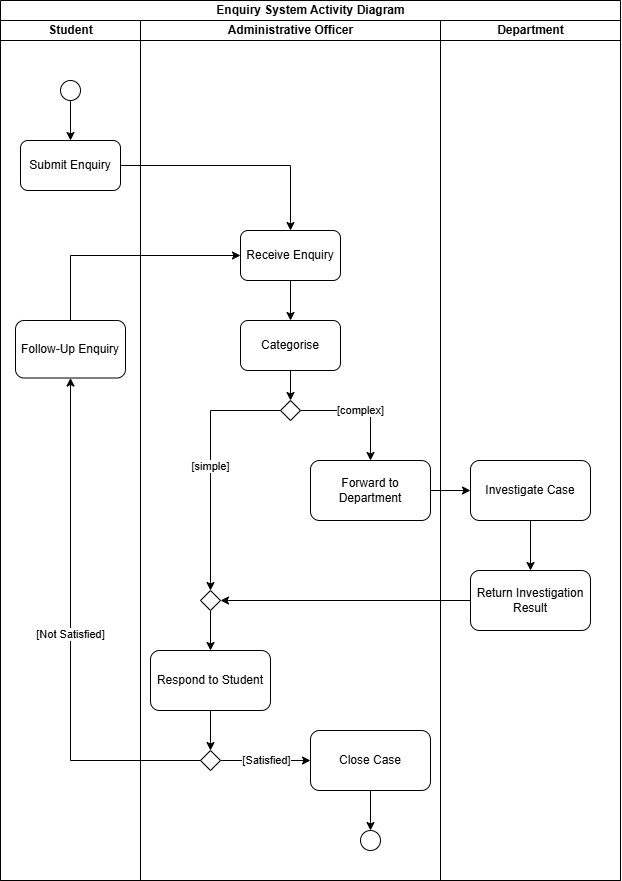

The diagram above was exported from draw.io. Its source (the exported page's mxGraphModel, read from the mxfile embedded in the PNG):
<mxGraphModel dx="1489" dy="943" grid="1" gridSize="10" guides="1" tooltips="1" connect="1" arrows="1" fold="1" page="1" pageScale="1" pageWidth="850" pageHeight="1100" math="0" shadow="0">
  <root>
    <mxCell id="0" />
    <mxCell id="1" parent="0" />
    <mxCell id="c8Lve9usbOBfkTrZkMlS-12" value="Enquiry System Activity Diagram" style="swimlane;childLayout=stackLayout;resizeParent=1;resizeParentMax=0;startSize=20;html=1;" vertex="1" parent="1">
      <mxGeometry x="100" y="20" width="620" height="880" as="geometry" />
    </mxCell>
    <mxCell id="c8Lve9usbOBfkTrZkMlS-13" value="Student" style="swimlane;startSize=20;html=1;" vertex="1" parent="c8Lve9usbOBfkTrZkMlS-12">
      <mxGeometry y="20" width="140" height="860" as="geometry" />
    </mxCell>
    <mxCell id="c8Lve9usbOBfkTrZkMlS-23" style="edgeStyle=orthogonalEdgeStyle;rounded=0;orthogonalLoop=1;jettySize=auto;html=1;entryX=0.5;entryY=0;entryDx=0;entryDy=0;" edge="1" parent="c8Lve9usbOBfkTrZkMlS-13" source="c8Lve9usbOBfkTrZkMlS-16" target="c8Lve9usbOBfkTrZkMlS-17">
      <mxGeometry relative="1" as="geometry" />
    </mxCell>
    <mxCell id="c8Lve9usbOBfkTrZkMlS-16" value="" style="ellipse;whiteSpace=wrap;html=1;aspect=fixed;" vertex="1" parent="c8Lve9usbOBfkTrZkMlS-13">
      <mxGeometry x="60" y="60" width="20" height="20" as="geometry" />
    </mxCell>
    <mxCell id="c8Lve9usbOBfkTrZkMlS-17" value="Submit Enquiry" style="rounded=1;whiteSpace=wrap;html=1;" vertex="1" parent="c8Lve9usbOBfkTrZkMlS-13">
      <mxGeometry x="20" y="120" width="100" height="50" as="geometry" />
    </mxCell>
    <mxCell id="c8Lve9usbOBfkTrZkMlS-55" value="Follow-Up Enquiry" style="rounded=1;whiteSpace=wrap;html=1;" vertex="1" parent="c8Lve9usbOBfkTrZkMlS-13">
      <mxGeometry x="15" y="300" width="110" height="57.5" as="geometry" />
    </mxCell>
    <mxCell id="c8Lve9usbOBfkTrZkMlS-14" value="Administrative Officer" style="swimlane;startSize=20;html=1;" vertex="1" parent="c8Lve9usbOBfkTrZkMlS-12">
      <mxGeometry x="140" y="20" width="300" height="860" as="geometry" />
    </mxCell>
    <mxCell id="c8Lve9usbOBfkTrZkMlS-25" style="edgeStyle=orthogonalEdgeStyle;rounded=0;orthogonalLoop=1;jettySize=auto;html=1;entryX=0.5;entryY=0;entryDx=0;entryDy=0;" edge="1" parent="c8Lve9usbOBfkTrZkMlS-14" source="c8Lve9usbOBfkTrZkMlS-21" target="c8Lve9usbOBfkTrZkMlS-24">
      <mxGeometry relative="1" as="geometry" />
    </mxCell>
    <mxCell id="c8Lve9usbOBfkTrZkMlS-21" value="Receive Enquiry" style="rounded=1;whiteSpace=wrap;html=1;" vertex="1" parent="c8Lve9usbOBfkTrZkMlS-14">
      <mxGeometry x="100" y="210" width="100" height="50" as="geometry" />
    </mxCell>
    <mxCell id="c8Lve9usbOBfkTrZkMlS-29" style="edgeStyle=orthogonalEdgeStyle;rounded=0;orthogonalLoop=1;jettySize=auto;html=1;entryX=0.5;entryY=0;entryDx=0;entryDy=0;" edge="1" parent="c8Lve9usbOBfkTrZkMlS-14" source="c8Lve9usbOBfkTrZkMlS-24" target="c8Lve9usbOBfkTrZkMlS-28">
      <mxGeometry relative="1" as="geometry" />
    </mxCell>
    <mxCell id="c8Lve9usbOBfkTrZkMlS-24" value="Categorise" style="rounded=1;whiteSpace=wrap;html=1;" vertex="1" parent="c8Lve9usbOBfkTrZkMlS-14">
      <mxGeometry x="100" y="300" width="100" height="50" as="geometry" />
    </mxCell>
    <mxCell id="c8Lve9usbOBfkTrZkMlS-33" value="[simple]" style="edgeStyle=orthogonalEdgeStyle;rounded=0;orthogonalLoop=1;jettySize=auto;html=1;entryX=0.5;entryY=0;entryDx=0;entryDy=0;" edge="1" parent="c8Lve9usbOBfkTrZkMlS-14" source="c8Lve9usbOBfkTrZkMlS-28" target="c8Lve9usbOBfkTrZkMlS-68">
      <mxGeometry relative="1" as="geometry" />
    </mxCell>
    <mxCell id="c8Lve9usbOBfkTrZkMlS-34" value="[complex]" style="edgeStyle=orthogonalEdgeStyle;rounded=0;orthogonalLoop=1;jettySize=auto;html=1;" edge="1" parent="c8Lve9usbOBfkTrZkMlS-14" source="c8Lve9usbOBfkTrZkMlS-28" target="c8Lve9usbOBfkTrZkMlS-32">
      <mxGeometry relative="1" as="geometry" />
    </mxCell>
    <mxCell id="c8Lve9usbOBfkTrZkMlS-28" value="" style="rhombus;whiteSpace=wrap;html=1;" vertex="1" parent="c8Lve9usbOBfkTrZkMlS-14">
      <mxGeometry x="140" y="380" width="20" height="20" as="geometry" />
    </mxCell>
    <mxCell id="c8Lve9usbOBfkTrZkMlS-57" style="edgeStyle=orthogonalEdgeStyle;rounded=0;orthogonalLoop=1;jettySize=auto;html=1;entryX=0.5;entryY=0;entryDx=0;entryDy=0;" edge="1" parent="c8Lve9usbOBfkTrZkMlS-14" source="c8Lve9usbOBfkTrZkMlS-31" target="c8Lve9usbOBfkTrZkMlS-56">
      <mxGeometry relative="1" as="geometry" />
    </mxCell>
    <mxCell id="c8Lve9usbOBfkTrZkMlS-31" value="Respond to Student" style="rounded=1;whiteSpace=wrap;html=1;" vertex="1" parent="c8Lve9usbOBfkTrZkMlS-14">
      <mxGeometry x="10" y="630" width="120" height="60" as="geometry" />
    </mxCell>
    <mxCell id="c8Lve9usbOBfkTrZkMlS-32" value="Forward to Department" style="rounded=1;whiteSpace=wrap;html=1;" vertex="1" parent="c8Lve9usbOBfkTrZkMlS-14">
      <mxGeometry x="170" y="440" width="120" height="60" as="geometry" />
    </mxCell>
    <mxCell id="c8Lve9usbOBfkTrZkMlS-61" style="edgeStyle=orthogonalEdgeStyle;rounded=0;orthogonalLoop=1;jettySize=auto;html=1;entryX=0.5;entryY=0;entryDx=0;entryDy=0;" edge="1" parent="c8Lve9usbOBfkTrZkMlS-14" source="c8Lve9usbOBfkTrZkMlS-45" target="c8Lve9usbOBfkTrZkMlS-47">
      <mxGeometry relative="1" as="geometry" />
    </mxCell>
    <mxCell id="c8Lve9usbOBfkTrZkMlS-45" value="Close Case" style="rounded=1;whiteSpace=wrap;html=1;" vertex="1" parent="c8Lve9usbOBfkTrZkMlS-14">
      <mxGeometry x="170" y="710" width="120" height="60" as="geometry" />
    </mxCell>
    <mxCell id="c8Lve9usbOBfkTrZkMlS-47" value="" style="ellipse;whiteSpace=wrap;html=1;aspect=fixed;" vertex="1" parent="c8Lve9usbOBfkTrZkMlS-14">
      <mxGeometry x="220" y="810" width="20" height="20" as="geometry" />
    </mxCell>
    <mxCell id="c8Lve9usbOBfkTrZkMlS-58" value="[Satisfied]" style="edgeStyle=orthogonalEdgeStyle;rounded=0;orthogonalLoop=1;jettySize=auto;html=1;entryX=0;entryY=0.5;entryDx=0;entryDy=0;" edge="1" parent="c8Lve9usbOBfkTrZkMlS-14" source="c8Lve9usbOBfkTrZkMlS-56" target="c8Lve9usbOBfkTrZkMlS-45">
      <mxGeometry relative="1" as="geometry" />
    </mxCell>
    <mxCell id="c8Lve9usbOBfkTrZkMlS-56" value="" style="rhombus;whiteSpace=wrap;html=1;" vertex="1" parent="c8Lve9usbOBfkTrZkMlS-14">
      <mxGeometry x="60" y="730" width="20" height="20" as="geometry" />
    </mxCell>
    <mxCell id="c8Lve9usbOBfkTrZkMlS-70" style="edgeStyle=orthogonalEdgeStyle;rounded=0;orthogonalLoop=1;jettySize=auto;html=1;entryX=0.5;entryY=0;entryDx=0;entryDy=0;" edge="1" parent="c8Lve9usbOBfkTrZkMlS-14" source="c8Lve9usbOBfkTrZkMlS-68" target="c8Lve9usbOBfkTrZkMlS-31">
      <mxGeometry relative="1" as="geometry" />
    </mxCell>
    <mxCell id="c8Lve9usbOBfkTrZkMlS-68" value="" style="rhombus;whiteSpace=wrap;html=1;" vertex="1" parent="c8Lve9usbOBfkTrZkMlS-14">
      <mxGeometry x="60" y="570" width="20" height="20" as="geometry" />
    </mxCell>
    <mxCell id="c8Lve9usbOBfkTrZkMlS-15" value="Department" style="swimlane;startSize=20;html=1;" vertex="1" parent="c8Lve9usbOBfkTrZkMlS-12">
      <mxGeometry x="440" y="20" width="180" height="860" as="geometry" />
    </mxCell>
    <mxCell id="c8Lve9usbOBfkTrZkMlS-52" style="edgeStyle=orthogonalEdgeStyle;rounded=0;orthogonalLoop=1;jettySize=auto;html=1;entryX=0.5;entryY=0;entryDx=0;entryDy=0;" edge="1" parent="c8Lve9usbOBfkTrZkMlS-15" source="c8Lve9usbOBfkTrZkMlS-49" target="c8Lve9usbOBfkTrZkMlS-51">
      <mxGeometry relative="1" as="geometry" />
    </mxCell>
    <mxCell id="c8Lve9usbOBfkTrZkMlS-49" value="Investigate Case" style="rounded=1;whiteSpace=wrap;html=1;" vertex="1" parent="c8Lve9usbOBfkTrZkMlS-15">
      <mxGeometry x="30" y="440" width="120" height="60" as="geometry" />
    </mxCell>
    <mxCell id="c8Lve9usbOBfkTrZkMlS-51" value="Return Investigation Result" style="rounded=1;whiteSpace=wrap;html=1;" vertex="1" parent="c8Lve9usbOBfkTrZkMlS-15">
      <mxGeometry x="30" y="550" width="120" height="60" as="geometry" />
    </mxCell>
    <mxCell id="c8Lve9usbOBfkTrZkMlS-22" style="edgeStyle=orthogonalEdgeStyle;rounded=0;orthogonalLoop=1;jettySize=auto;html=1;entryX=0.5;entryY=0;entryDx=0;entryDy=0;" edge="1" parent="c8Lve9usbOBfkTrZkMlS-12" source="c8Lve9usbOBfkTrZkMlS-17" target="c8Lve9usbOBfkTrZkMlS-21">
      <mxGeometry relative="1" as="geometry" />
    </mxCell>
    <mxCell id="c8Lve9usbOBfkTrZkMlS-50" style="edgeStyle=orthogonalEdgeStyle;rounded=0;orthogonalLoop=1;jettySize=auto;html=1;entryX=0;entryY=0.5;entryDx=0;entryDy=0;" edge="1" parent="c8Lve9usbOBfkTrZkMlS-12" source="c8Lve9usbOBfkTrZkMlS-32" target="c8Lve9usbOBfkTrZkMlS-49">
      <mxGeometry relative="1" as="geometry" />
    </mxCell>
    <mxCell id="c8Lve9usbOBfkTrZkMlS-59" value="[Not Satisfied]" style="edgeStyle=orthogonalEdgeStyle;rounded=0;orthogonalLoop=1;jettySize=auto;html=1;entryX=0.5;entryY=1;entryDx=0;entryDy=0;" edge="1" parent="c8Lve9usbOBfkTrZkMlS-12" source="c8Lve9usbOBfkTrZkMlS-56" target="c8Lve9usbOBfkTrZkMlS-55">
      <mxGeometry relative="1" as="geometry" />
    </mxCell>
    <mxCell id="c8Lve9usbOBfkTrZkMlS-60" style="edgeStyle=orthogonalEdgeStyle;rounded=0;orthogonalLoop=1;jettySize=auto;html=1;entryX=0;entryY=0.5;entryDx=0;entryDy=0;" edge="1" parent="c8Lve9usbOBfkTrZkMlS-12" source="c8Lve9usbOBfkTrZkMlS-55" target="c8Lve9usbOBfkTrZkMlS-21">
      <mxGeometry relative="1" as="geometry">
        <Array as="points">
          <mxPoint x="70" y="255" />
        </Array>
      </mxGeometry>
    </mxCell>
    <mxCell id="c8Lve9usbOBfkTrZkMlS-69" style="edgeStyle=orthogonalEdgeStyle;rounded=0;orthogonalLoop=1;jettySize=auto;html=1;entryX=1;entryY=0.5;entryDx=0;entryDy=0;" edge="1" parent="c8Lve9usbOBfkTrZkMlS-12" source="c8Lve9usbOBfkTrZkMlS-51" target="c8Lve9usbOBfkTrZkMlS-68">
      <mxGeometry relative="1" as="geometry" />
    </mxCell>
  </root>
</mxGraphModel>